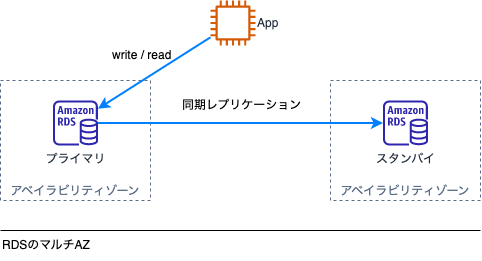

The diagram above was exported from draw.io. Its source (the exported page's mxGraphModel, read from the mxfile embedded in the PNG):
<mxGraphModel dx="1434" dy="732" grid="1" gridSize="10" guides="1" tooltips="1" connect="1" arrows="1" fold="1" page="1" pageScale="1" pageWidth="827" pageHeight="1169" math="0" shadow="0">
  <root>
    <mxCell id="0" />
    <mxCell id="1" parent="0" />
    <mxCell id="ejRg_gu1ku_7-tjMMDhj-12" value="アベイラビリティゾーン" style="fillColor=none;strokeColor=#5A6C86;dashed=1;verticalAlign=bottom;fontStyle=0;fontColor=#5A6C86;whiteSpace=wrap;html=1;" vertex="1" parent="1">
      <mxGeometry x="150" y="230" width="150" height="120" as="geometry" />
    </mxCell>
    <mxCell id="ejRg_gu1ku_7-tjMMDhj-3" value="" style="endArrow=none;html=1;strokeWidth=1;rounded=0;" edge="1" parent="1">
      <mxGeometry width="50" height="50" relative="1" as="geometry">
        <mxPoint x="150" y="380" as="sourcePoint" />
        <mxPoint x="630" y="380" as="targetPoint" />
      </mxGeometry>
    </mxCell>
    <mxCell id="ejRg_gu1ku_7-tjMMDhj-4" value="RDSのマルチAZ" style="text;strokeColor=none;align=left;fillColor=none;html=1;verticalAlign=middle;whiteSpace=wrap;rounded=0;" vertex="1" parent="1">
      <mxGeometry x="150" y="380" width="200" height="30" as="geometry" />
    </mxCell>
    <mxCell id="ejRg_gu1ku_7-tjMMDhj-17" style="rounded=0;orthogonalLoop=1;jettySize=auto;html=1;strokeWidth=2;strokeColor=#007FFF;" edge="1" parent="1" source="ejRg_gu1ku_7-tjMMDhj-9" target="ejRg_gu1ku_7-tjMMDhj-15">
      <mxGeometry relative="1" as="geometry" />
    </mxCell>
    <mxCell id="ejRg_gu1ku_7-tjMMDhj-9" value="App" style="sketch=0;outlineConnect=0;fontColor=#232F3E;gradientColor=none;fillColor=#D45B07;strokeColor=none;dashed=0;verticalLabelPosition=middle;verticalAlign=middle;align=left;html=1;fontSize=12;fontStyle=0;aspect=fixed;pointerEvents=1;shape=mxgraph.aws4.instance2;flipH=1;labelPosition=right;" vertex="1" parent="1">
      <mxGeometry x="360" y="150" width="45" height="45" as="geometry" />
    </mxCell>
    <mxCell id="ejRg_gu1ku_7-tjMMDhj-14" value="アベイラビリティゾーン" style="fillColor=none;strokeColor=#5A6C86;dashed=1;verticalAlign=bottom;fontStyle=0;fontColor=#5A6C86;whiteSpace=wrap;html=1;" vertex="1" parent="1">
      <mxGeometry x="480" y="230" width="150" height="120" as="geometry" />
    </mxCell>
    <mxCell id="ejRg_gu1ku_7-tjMMDhj-18" style="edgeStyle=orthogonalEdgeStyle;rounded=0;orthogonalLoop=1;jettySize=auto;html=1;strokeWidth=2;strokeColor=#007FFF;" edge="1" parent="1" source="ejRg_gu1ku_7-tjMMDhj-15" target="ejRg_gu1ku_7-tjMMDhj-16">
      <mxGeometry relative="1" as="geometry" />
    </mxCell>
    <mxCell id="ejRg_gu1ku_7-tjMMDhj-15" value="プライマリ" style="sketch=0;outlineConnect=0;fontColor=#232F3E;gradientColor=none;fillColor=#2E27AD;strokeColor=none;dashed=0;verticalLabelPosition=bottom;verticalAlign=top;align=center;html=1;fontSize=12;fontStyle=0;aspect=fixed;pointerEvents=1;shape=mxgraph.aws4.rds_instance;" vertex="1" parent="1">
      <mxGeometry x="202.5" y="250" width="45" height="45" as="geometry" />
    </mxCell>
    <mxCell id="ejRg_gu1ku_7-tjMMDhj-16" value="スタンバイ" style="sketch=0;outlineConnect=0;fontColor=#232F3E;gradientColor=none;fillColor=#2E27AD;strokeColor=none;dashed=0;verticalLabelPosition=bottom;verticalAlign=top;align=center;html=1;fontSize=12;fontStyle=0;aspect=fixed;pointerEvents=1;shape=mxgraph.aws4.rds_instance;" vertex="1" parent="1">
      <mxGeometry x="532.5" y="250" width="45" height="45" as="geometry" />
    </mxCell>
    <mxCell id="rk1F8cndlgUX2fwF-GXv-1" value="write / read" style="text;strokeColor=none;align=left;fillColor=none;html=1;verticalAlign=middle;whiteSpace=wrap;rounded=0;" vertex="1" parent="1">
      <mxGeometry x="260" y="190" width="77.5" height="30" as="geometry" />
    </mxCell>
    <mxCell id="rk1F8cndlgUX2fwF-GXv-2" value="同期レプリケーション" style="text;strokeColor=none;align=left;fillColor=none;html=1;verticalAlign=middle;whiteSpace=wrap;rounded=0;" vertex="1" parent="1">
      <mxGeometry x="330" y="240" width="136.25" height="30" as="geometry" />
    </mxCell>
  </root>
</mxGraphModel>